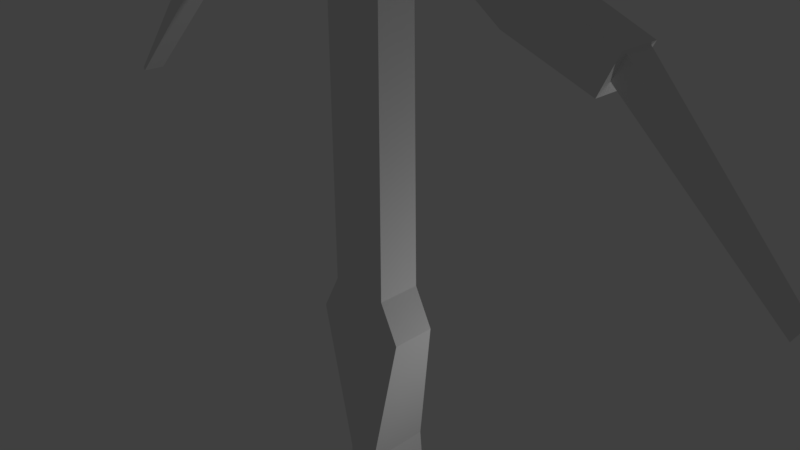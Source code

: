 # Source: Crossbow.blend  (saved by Blender 2.79.0; exported with 4.5.12 LTS)
import bpy
from mathutils import Matrix  # noqa: F401  (used for matrix-valued properties, if any)

bpy.ops.wm.read_factory_settings(use_empty=True)
scene = bpy.context.scene
scene.name = 'Scene'

# ---- collections
col_collection_1 = bpy.data.collections.new('Collection 1'); scene.collection.children.link(col_collection_1)

# ---- world
world_world = bpy.data.worlds.new('World'); scene.world = world_world
world_world.color = (0.05088, 0.05088, 0.05088)
world_world.use_sun_shadow = False
world_world.sun_shadow_jitter_overblur = 0.0
world_world.cycles.sampling_method = 'MANUAL'

# ---- cameras
cam_camera = bpy.data.cameras.new('Camera')
cam_camera.clip_end = 100.0
cam_camera.lens = 35.0
cam_camera.sensor_width = 32.0
cam_camera.sensor_height = 18.0
cam_camera.ortho_scale = 7.314
cam_camera.dof.focus_distance = 0.0
cam_camera.dof.aperture_fstop = 128.0

# ---- lights
light_lamp = bpy.data.lights.new('Lamp', 'POINT')
light_lamp.transmission_factor = 0.0
light_lamp.cutoff_distance = 30.0
light_lamp.energy = 100.0
light_lamp.shadow_buffer_clip_start = 1.001
light_lamp.shadow_soft_size = 0.1
light_lamp.shadow_maximum_resolution = 0.006
light_lamp.use_absolute_resolution = True

# ---- meshes
me_cube = bpy.data.meshes.new('Cube')
me_cube.from_pydata([(0.0, 0.4283, -0.4648), (0.0, -0.1877, -0.4648), (0.4293, -0.1877, -0.4648), (0.4293, 0.4283, -0.4648), (0.7077, -0.1877, -1.0), (0.4293, -0.1877, 5.011), (0.7077, 0.4283, -1.0), (0.4293, 0.3448, 5.011), (0.0, 0.4283, -1.0), (0.0, 0.3448, 5.127), (0.0, -0.1877, -1.0), (0.0, -0.1877, 5.127), (0.0, -0.1877, 4.295), (0.4293, -0.1877, 4.196), (0.0, 0.3448, 4.295), (0.4293, 0.3448, 4.196), (1.56, 0.3448, 4.47), (1.56, -0.1877, 4.47), (1.154, -0.1877, 4.013), (1.154, 0.3448, 4.013), (2.198, 0.3448, 3.745), (2.198, -0.1877, 3.745), (2.15, -0.1877, 3.317), (2.15, 0.3448, 3.317), (2.226, 0.3448, 3.912), (2.226, -0.1877, 3.912), (2.16, -0.1877, 3.313), (2.16, 0.3448, 3.313), (3.498, 0.3448, 3.376), (3.498, -0.1877, 3.376), (3.283, -0.1877, 2.907), (3.283, 0.3448, 2.907), (3.495, 0.2686, 3.345), (3.495, -0.1115, 3.345), (3.367, -0.1115, 3.067), (3.367, 0.2686, 3.067), (5.34, 0.2434, 1.346), (5.34, -0.0863, 1.346), (5.317, -0.0863, 1.296), (5.317, 0.2434, 1.296), (0.2341, -0.1877, -3.165), (0.2341, 0.7371, -3.175), (0.0, -0.1877, -3.165), (0.0, 0.7371, -3.175), (0.1471, -0.1877, -6.355), (0.1471, 1.088, -6.345), (0.0, -0.1877, -6.355), (0.0, 1.088, -6.345), (0.1471, 0.002287, -6.451), (0.1471, 0.898, -6.442), (0.0, 0.002287, -6.451), (0.0, 0.898, -6.442), (0.0, 1.028, -5.803), (0.0, -0.1877, -5.809), (0.162, -0.1877, -5.809), (0.162, 1.028, -5.803), (0.61, 0.3165, 5.496), (0.549, 0.212, 5.512), (0.427, 0.212, 5.512), (0.366, 0.3165, 5.496), (0.427, 0.421, 5.481), (0.549, 0.421, 5.481), (0.5893, 0.3398, 5.652), (0.5303, 0.233, 5.652), (0.4125, 0.2283, 5.621), (0.3536, 0.3305, 5.59), (0.4125, 0.4373, 5.59), (0.5303, 0.442, 5.621), (0.5283, 0.3615, 5.798), (0.4755, 0.2525, 5.783), (0.3698, 0.2435, 5.723), (0.317, 0.3435, 5.677), (0.3698, 0.4525, 5.692), (0.4755, 0.4615, 5.752), (0.4314, 0.3802, 5.923), (0.3882, 0.2693, 5.896), (0.302, 0.2566, 5.811), (0.2588, 0.3547, 5.752), (0.302, 0.4656, 5.779), (0.3882, 0.4783, 5.865), (0.305, 0.3945, 6.019), (0.2745, 0.2822, 5.982), (0.2135, 0.2666, 5.878), (0.183, 0.3633, 5.81), (0.2135, 0.4756, 5.846), (0.2745, 0.4912, 5.951), (0.1579, 0.4035, 6.079), (0.1421, 0.2903, 6.036), (0.1105, 0.2729, 5.92), (0.09473, 0.3687, 5.846), (0.1105, 0.4819, 5.889), (0.1421, 0.4993, 6.005), (3.251e-09, 0.4066, 6.1), (-1.355e-09, 0.2931, 6.055), (-1.057e-08, 0.2751, 5.934), (-1.517e-08, 0.3706, 5.858), (-1.057e-08, 0.4841, 5.903), (-1.355e-09, 0.5021, 6.024), (3.251e-09, 0.2264, 4.893), (-1.355e-09, 0.1309, 4.969), (-1.057e-08, 0.149, 5.09), (-1.517e-08, 0.2625, 5.134), (-1.057e-08, 0.358, 5.058), (-1.355e-09, 0.34, 4.938), (0.1579, 0.2295, 4.914), (0.1421, 0.1337, 4.987), (0.1105, 0.1511, 5.104), (0.09473, 0.2643, 5.147), (0.1105, 0.3601, 5.073), (0.1421, 0.3427, 4.956), (0.305, 0.2385, 4.974), (0.2745, 0.1418, 5.042), (0.2135, 0.1574, 5.146), (0.183, 0.2697, 5.183), (0.2135, 0.3664, 5.115), (0.2745, 0.3508, 5.01), (0.4314, 0.2528, 5.07), (0.3882, 0.1547, 5.128), (0.302, 0.1674, 5.213), (0.2588, 0.2783, 5.24), (0.302, 0.3764, 5.182), (0.3882, 0.3637, 5.097), (0.5283, 0.2715, 5.195), (0.4755, 0.1715, 5.24), (0.3698, 0.1805, 5.301), (0.317, 0.2895, 5.315), (0.3698, 0.3895, 5.27), (0.4755, 0.3805, 5.209), (0.5893, 0.2932, 5.34), (0.5303, 0.191, 5.371), (0.4125, 0.1957, 5.403), (0.3536, 0.3025, 5.403), (0.4125, 0.4047, 5.371), (0.5303, 0.4, 5.34)], [(104, 109), (104, 105), (98, 103), (98, 99)], [(2, 13, 12, 1), (14, 9, 7, 15), (13, 15, 19, 18), (8, 0, 3, 6), (6, 4, 40, 41), (6, 3, 2, 4), (7, 9, 11, 5), (3, 15, 13, 2), (13, 5, 11, 12), (4, 2, 1, 10), (0, 14, 15, 3), (16, 17, 21, 20), (15, 7, 16, 19), (5, 13, 18, 17), (7, 5, 17, 16), (22, 23, 27, 26), (18, 19, 23, 22), (17, 18, 22, 21), (19, 16, 20, 23), (27, 24, 28, 31), (21, 22, 26, 25), (23, 20, 24, 27), (20, 21, 25, 24), (30, 31, 35, 34), (24, 25, 29, 28), (26, 27, 31, 30), (25, 26, 30, 29), (33, 34, 38, 37), (29, 30, 34, 33), (31, 28, 32, 35), (28, 29, 33, 32), (39, 36, 37, 38), (35, 32, 36, 39), (32, 33, 37, 36), (34, 35, 39, 38), (53, 52, 47, 46), (8, 6, 41, 43), (4, 10, 42, 40), (10, 8, 43, 42), (47, 45, 49, 51), (54, 53, 46, 44), (52, 55, 45, 47), (55, 54, 44, 45), (51, 49, 48, 50), (45, 44, 48, 49), (46, 47, 51, 50), (44, 46, 50, 48), (41, 40, 54, 55), (43, 41, 55, 52), (40, 42, 53, 54), (42, 43, 52, 53), (56, 62, 63, 57), (57, 63, 64, 58), (58, 64, 65, 59), (59, 65, 66, 60), (60, 66, 67, 61), (61, 67, 62, 56), (62, 68, 69, 63), (63, 69, 70, 64), (64, 70, 71, 65), (65, 71, 72, 66), (66, 72, 73, 67), (67, 73, 68, 62), (68, 74, 75, 69), (69, 75, 76, 70), (70, 76, 77, 71), (71, 77, 78, 72), (72, 78, 79, 73), (73, 79, 74, 68), (74, 80, 81, 75), (75, 81, 82, 76), (76, 82, 83, 77), (77, 83, 84, 78), (78, 84, 85, 79), (79, 85, 80, 74), (80, 86, 87, 81), (81, 87, 88, 82), (82, 88, 89, 83), (83, 89, 90, 84), (84, 90, 91, 85), (85, 91, 86, 80), (86, 92, 93, 87), (87, 93, 94, 88), (88, 94, 95, 89), (89, 95, 96, 90), (90, 96, 97, 91), (91, 97, 92, 86), (99, 105, 106, 100), (100, 106, 107, 101), (101, 107, 108, 102), (102, 108, 109, 103), (105, 111, 112, 106), (106, 112, 113, 107), (107, 113, 114, 108), (108, 114, 115, 109), (110, 116, 117, 111), (111, 117, 118, 112), (112, 118, 119, 113), (113, 119, 120, 114), (114, 120, 121, 115), (115, 121, 116, 110), (116, 122, 123, 117), (117, 123, 124, 118), (118, 124, 125, 119), (119, 125, 126, 120), (120, 126, 127, 121), (121, 127, 122, 116), (122, 128, 129, 123), (123, 129, 130, 124), (124, 130, 131, 125), (125, 131, 132, 126), (126, 132, 133, 127), (127, 133, 128, 122), (128, 56, 57, 129), (129, 57, 58, 130), (130, 58, 59, 131), (131, 59, 60, 132), (132, 60, 61, 133), (133, 61, 56, 128)])
me_cube.polygons.foreach_set('use_smooth', [0, 0, 0, 0, 0, 0, 0, 0, 0, 0, 0, 0, 0, 0, 0, 0, 0, 0, 0, 0, 0, 0, 0, 0, 0, 0, 0, 0, 0, 0, 0, 0, 0, 0, 0, 0, 0, 0, 0, 0, 0, 0, 0, 0, 0, 0, 0, 0, 0, 0, 0, 1, 1, 1, 1, 1, 1, 1, 1, 1, 1, 1, 1, 1, 1, 1, 1, 1, 1, 1, 1, 1, 1, 1, 1, 1, 1, 1, 1, 1, 1, 1, 1, 1, 1, 1, 1, 1, 1, 1, 1, 1, 1, 1, 1, 1, 1, 1, 1, 1, 1, 1, 1, 1, 1, 1, 1, 1, 1, 1, 1, 1, 1, 1, 1, 1, 1, 1, 1])
_uv = me_cube.uv_layers.new(name='UVMap')
_uv.uv.foreach_set('vector', [0.6584, 0.2896, 0.6584, 0.7718, 0.614, 0.782, 0.614, 0.2896, 0.614, 0.782, 0.614, 0.8681, 0.6584, 0.8561, 0.6584, 0.7718, 0.1208, 0.84, 0.1208, 0.84, 0.1917, 0.822, 0.1917, 0.822, 0.356, 0.755, 0.356, 0.8078, 0.3984, 0.8078, 0.4259, 0.755, 0.4259, 0.755, 0.4259, 0.755, 0.3791, 0.5412, 0.3791, 0.5403, 0.4259, 0.755, 0.3984, 0.8078, 0.3984, 0.8078, 0.4259, 0.755, 0.6584, 0.8561, 0.614, 0.8681, 0.614, 0.8681, 0.6584, 0.8561, 0.6584, 0.2896, 0.6584, 0.7718, 0.6584, 0.7718, 0.6584, 0.2896, 0.6584, 0.7718, 0.6584, 0.8561, 0.614, 0.8681, 0.614, 0.782, 0.4259, 0.755, 0.3984, 0.8078, 0.356, 0.8078, 0.356, 0.755, 0.614, 0.2896, 0.614, 0.782, 0.6584, 0.7718, 0.6584, 0.2896, 0.2315, 0.8668, 0.2315, 0.8668, 0.294, 0.7958, 0.294, 0.7958, 0.1208, 0.84, 0.1208, 0.9197, 0.2315, 0.8668, 0.1917, 0.822, 0.1208, 0.9197, 0.1208, 0.84, 0.1917, 0.822, 0.2315, 0.8668, 0.1208, 0.9197, 0.1208, 0.9197, 0.2315, 0.8668, 0.2315, 0.8668, 0.8364, 0.6808, 0.8364, 0.6808, 0.8374, 0.6804, 0.8374, 0.6804, 0.1917, 0.822, 0.1917, 0.822, 0.2892, 0.7539, 0.2892, 0.7539, 0.2315, 0.8668, 0.1917, 0.822, 0.2892, 0.7539, 0.294, 0.7958, 0.1917, 0.822, 0.2315, 0.8668, 0.294, 0.7958, 0.2892, 0.7539, 0.8374, 0.6804, 0.8442, 0.7424, 0.9759, 0.6869, 0.9536, 0.6384, 0.8414, 0.7251, 0.8364, 0.6808, 0.8374, 0.6804, 0.8442, 0.7424, 0.8364, 0.6808, 0.8414, 0.7251, 0.8442, 0.7424, 0.8374, 0.6804, 0.8414, 0.7251, 0.8414, 0.7251, 0.8442, 0.7424, 0.8442, 0.7424, 0.9536, 0.6384, 0.9536, 0.6384, 0.9623, 0.655, 0.9623, 0.655, 0.8442, 0.7424, 0.8442, 0.7424, 0.9759, 0.6869, 0.9759, 0.6869, 0.8374, 0.6804, 0.8374, 0.6804, 0.9536, 0.6384, 0.9536, 0.6384, 0.8442, 0.7424, 0.8374, 0.6804, 0.9536, 0.6384, 0.9759, 0.6869, 0.09576, 0.7381, 0.08324, 0.7108, 0.2742, 0.5374, 0.2764, 0.5423, 0.9759, 0.6869, 0.9536, 0.6384, 0.9623, 0.655, 0.9755, 0.6838, 0.9536, 0.6384, 0.9759, 0.6869, 0.9755, 0.6838, 0.9623, 0.655, 0.9759, 0.6869, 0.9759, 0.6869, 0.9755, 0.6838, 0.9755, 0.6838, 0.2742, 0.5374, 0.2764, 0.5423, 0.2764, 0.5423, 0.2742, 0.5374, 0.08324, 0.7108, 0.09576, 0.7381, 0.2764, 0.5423, 0.2742, 0.5374, 0.09576, 0.7381, 0.09576, 0.7381, 0.2764, 0.5423, 0.2764, 0.5423, 0.08324, 0.7108, 0.08324, 0.7108, 0.2742, 0.5374, 0.2742, 0.5374, 0.356, 0.2802, 0.356, 0.2808, 0.356, 0.2273, 0.356, 0.2263, 0.356, 0.755, 0.4259, 0.755, 0.3791, 0.5403, 0.356, 0.5403, 0.4259, 0.755, 0.356, 0.755, 0.356, 0.5412, 0.3791, 0.5412, 0.356, 0.755, 0.356, 0.755, 0.356, 0.5403, 0.356, 0.5412, 0.356, 0.2273, 0.3706, 0.2273, 0.3706, 0.2178, 0.356, 0.2178, 0.372, 0.2802, 0.356, 0.2802, 0.356, 0.2263, 0.3706, 0.2263, 0.356, 0.2808, 0.372, 0.2808, 0.3706, 0.2273, 0.356, 0.2273, 0.372, 0.2808, 0.372, 0.2802, 0.3706, 0.2263, 0.3706, 0.2273, 0.356, 0.2178, 0.3706, 0.2178, 0.3706, 0.2168, 0.356, 0.2168, 0.3706, 0.2273, 0.3706, 0.2263, 0.3706, 0.2168, 0.3706, 0.2178, 0.356, 0.2263, 0.356, 0.2273, 0.356, 0.2178, 0.356, 0.2168, 0.3706, 0.2263, 0.356, 0.2263, 0.356, 0.2168, 0.3706, 0.2168, 0.3791, 0.5403, 0.3791, 0.5412, 0.372, 0.2802, 0.372, 0.2808, 0.356, 0.5403, 0.3791, 0.5403, 0.372, 0.2808, 0.356, 0.2808, 0.3791, 0.5412, 0.356, 0.5412, 0.356, 0.2802, 0.372, 0.2802, 0.356, 0.5412, 0.356, 0.5403, 0.356, 0.2808, 0.356, 0.2802, 0.8329, 0.2368, 0.8283, 0.2713, 0.8153, 0.2713, 0.8194, 0.2403, 0.8194, 0.2403, 0.8153, 0.2713, 0.7893, 0.2644, 0.7925, 0.2403, 0.7925, 0.2403, 0.7893, 0.2644, 0.7763, 0.2575, 0.7791, 0.2368, 0.7791, 0.2368, 0.7763, 0.2575, 0.7893, 0.2575, 0.7925, 0.2334, 0.7925, 0.2334, 0.7893, 0.2575, 0.8153, 0.2644, 0.8194, 0.2334, 0.8194, 0.2334, 0.8153, 0.2644, 0.8283, 0.2713, 0.8329, 0.2368, 0.8283, 0.2713, 0.8149, 0.3033, 0.8032, 0.3001, 0.8153, 0.2713, 0.8153, 0.2713, 0.8032, 0.3001, 0.7799, 0.2868, 0.7893, 0.2644, 0.7893, 0.2644, 0.7799, 0.2868, 0.7683, 0.2767, 0.7763, 0.2575, 0.7763, 0.2575, 0.7683, 0.2767, 0.7799, 0.28, 0.7893, 0.2575, 0.7893, 0.2575, 0.7799, 0.28, 0.8032, 0.2933, 0.8153, 0.2644, 0.8153, 0.2644, 0.8032, 0.2933, 0.8149, 0.3033, 0.8283, 0.2713, 0.8149, 0.3033, 0.7935, 0.3309, 0.784, 0.3249, 0.8032, 0.3001, 0.8032, 0.3001, 0.784, 0.3249, 0.7649, 0.3061, 0.7799, 0.2868, 0.7799, 0.2868, 0.7649, 0.3061, 0.7554, 0.2933, 0.7683, 0.2767, 0.7683, 0.2767, 0.7554, 0.2933, 0.7649, 0.2992, 0.7799, 0.28, 0.7799, 0.28, 0.7649, 0.2992, 0.784, 0.3181, 0.8032, 0.2933, 0.8032, 0.2933, 0.784, 0.3181, 0.7935, 0.3309, 0.8149, 0.3033, 0.7935, 0.3309, 0.7656, 0.352, 0.7589, 0.344, 0.784, 0.3249, 0.784, 0.3249, 0.7589, 0.344, 0.7454, 0.3209, 0.7649, 0.3061, 0.7649, 0.3061, 0.7454, 0.3209, 0.7387, 0.306, 0.7554, 0.2933, 0.7554, 0.2933, 0.7387, 0.306, 0.7454, 0.314, 0.7649, 0.2992, 0.7649, 0.2992, 0.7454, 0.314, 0.7589, 0.3371, 0.784, 0.3181, 0.784, 0.3181, 0.7589, 0.3371, 0.7656, 0.352, 0.7935, 0.3309, 0.7656, 0.352, 0.7332, 0.3653, 0.7297, 0.3559, 0.7589, 0.344, 0.7589, 0.344, 0.7297, 0.3559, 0.7227, 0.3302, 0.7454, 0.3209, 0.7454, 0.3209, 0.7227, 0.3302, 0.7193, 0.3139, 0.7387, 0.306, 0.7387, 0.306, 0.7193, 0.3139, 0.7227, 0.3233, 0.7454, 0.314, 0.7454, 0.314, 0.7227, 0.3233, 0.7297, 0.349, 0.7589, 0.3371, 0.7589, 0.3371, 0.7297, 0.349, 0.7332, 0.3653, 0.7656, 0.352, 0.7332, 0.3653, 0.6984, 0.3699, 0.6984, 0.36, 0.7297, 0.3559, 0.7297, 0.3559, 0.6984, 0.36, 0.6984, 0.3334, 0.7227, 0.3302, 0.7227, 0.3302, 0.6984, 0.3334, 0.6984, 0.3167, 0.7193, 0.3139, 0.7193, 0.3139, 0.6984, 0.3167, 0.6984, 0.3265, 0.7227, 0.3233, 0.7227, 0.3233, 0.6984, 0.3265, 0.6984, 0.3531, 0.7297, 0.349, 0.7297, 0.349, 0.6984, 0.3531, 0.6984, 0.3699, 0.7332, 0.3653, 0.6984, 0.1205, 0.7297, 0.1246, 0.7227, 0.1503, 0.6984, 0.1471, 0.6984, 0.1471, 0.7227, 0.1503, 0.7193, 0.1597, 0.6984, 0.157, 0.6984, 0.157, 0.7193, 0.1597, 0.7227, 0.1434, 0.6984, 0.1402, 0.6984, 0.1402, 0.7227, 0.1434, 0.7297, 0.1177, 0.6984, 0.1136, 0.7297, 0.1246, 0.7589, 0.1366, 0.7454, 0.1596, 0.7227, 0.1503, 0.7227, 0.1503, 0.7454, 0.1596, 0.7387, 0.1677, 0.7193, 0.1597, 0.7193, 0.1597, 0.7387, 0.1677, 0.7454, 0.1527, 0.7227, 0.1434, 0.7227, 0.1434, 0.7454, 0.1527, 0.7589, 0.1297, 0.7297, 0.1177, 0.7656, 0.1216, 0.7935, 0.1427, 0.784, 0.1556, 0.7589, 0.1366, 0.7589, 0.1366, 0.784, 0.1556, 0.7649, 0.1744, 0.7454, 0.1596, 0.7454, 0.1596, 0.7649, 0.1744, 0.7554, 0.1804, 0.7387, 0.1677, 0.7387, 0.1677, 0.7554, 0.1804, 0.7649, 0.1675, 0.7454, 0.1527, 0.7454, 0.1527, 0.7649, 0.1675, 0.784, 0.1487, 0.7589, 0.1297, 0.7589, 0.1297, 0.784, 0.1487, 0.7935, 0.1427, 0.7656, 0.1216, 0.7935, 0.1427, 0.8149, 0.1703, 0.8032, 0.1804, 0.784, 0.1556, 0.784, 0.1556, 0.8032, 0.1804, 0.7799, 0.1937, 0.7649, 0.1744, 0.7649, 0.1744, 0.7799, 0.1937, 0.7683, 0.1969, 0.7554, 0.1804, 0.7554, 0.1804, 0.7683, 0.1969, 0.7799, 0.1868, 0.7649, 0.1675, 0.7649, 0.1675, 0.7799, 0.1868, 0.8032, 0.1735, 0.784, 0.1487, 0.784, 0.1487, 0.8032, 0.1735, 0.8149, 0.1703, 0.7935, 0.1427, 0.8149, 0.1703, 0.8283, 0.2024, 0.8153, 0.2093, 0.8032, 0.1804, 0.8032, 0.1804, 0.8153, 0.2093, 0.7893, 0.2162, 0.7799, 0.1937, 0.7799, 0.1937, 0.7893, 0.2162, 0.7763, 0.2162, 0.7683, 0.1969, 0.7683, 0.1969, 0.7763, 0.2162, 0.7893, 0.2093, 0.7799, 0.1868, 0.7799, 0.1868, 0.7893, 0.2093, 0.8153, 0.2024, 0.8032, 0.1735, 0.8032, 0.1735, 0.8153, 0.2024, 0.8283, 0.2024, 0.8149, 0.1703, 0.8283, 0.2024, 0.8329, 0.2368, 0.8194, 0.2403, 0.8153, 0.2093, 0.8153, 0.2093, 0.8194, 0.2403, 0.7925, 0.2403, 0.7893, 0.2162, 0.7893, 0.2162, 0.7925, 0.2403, 0.7791, 0.2368, 0.7763, 0.2162, 0.7763, 0.2162, 0.7791, 0.2368, 0.7925, 0.2334, 0.7893, 0.2093, 0.7893, 0.2093, 0.7925, 0.2334, 0.8194, 0.2334, 0.8153, 0.2024, 0.8153, 0.2024, 0.8194, 0.2334, 0.8329, 0.2368, 0.8283, 0.2024])
me_cube.use_remesh_preserve_volume = False
me_cube.use_remesh_preserve_attributes = False
me_cube.use_mirror_vertex_groups = False
me_cube.update()

# ---- objects
ob_cube = bpy.data.objects.new('Cube', me_cube)
ob_lamp = bpy.data.objects.new('Lamp', light_lamp)
ob_camera = bpy.data.objects.new('Camera', cam_camera)

# ---- transforms, parenting, visibility, modifiers, constraints
ob_cube.location = (0.0, 0.0, 0.0)
ob_cube.lineart.crease_threshold = 0.0
_m = ob_cube.modifiers.new('Mirror', 'MIRROR')
ob_lamp.location = (4.076, 1.005, -1.27)
ob_lamp.rotation_euler = (0.6503, 0.05522, 1.866)
ob_lamp.lock_rotations_4d = False
ob_lamp.empty_display_type = 'ARROWS'
ob_lamp.color = (0.0, 0.0, 0.0, 0.0)
ob_lamp.lineart.crease_threshold = 0.0
ob_camera.location = (7.481, -6.508, 5.344)
ob_camera.rotation_euler = (1.109, 0.0, 0.8149)
ob_camera.lock_rotations_4d = False
ob_camera.empty_display_type = 'ARROWS'
ob_camera.color = (0.0, 0.0, 0.0, 0.0)
ob_camera.display_type = 'WIRE'
ob_camera.lineart.crease_threshold = 0.0

# ---- collection membership
col_collection_1.objects.link(ob_cube)
col_collection_1.objects.link(ob_lamp)
col_collection_1.objects.link(ob_camera)

# ---- scene / render settings (as saved in the file)
scene.camera = ob_camera
scene.frame_start = 1; scene.frame_end = 250; scene.frame_set(91)
scene.render.engine = 'BLENDER_EEVEE_NEXT'
scene.render.resolution_percentage = 50
scene.render.dither_intensity = 0.0
scene.cycles.use_denoising = False
scene.cycles.samples = 128
scene.cycles.sampling_pattern = 'TABULATED_SOBOL'
scene.cycles.use_adaptive_sampling = False
scene.cycles.use_light_tree = False
scene.cycles.blur_glossy = 0.0
scene.cycles.sample_clamp_indirect = 0.0
scene.view_settings.view_transform = 'Standard'
bpy.context.view_layer.update()

